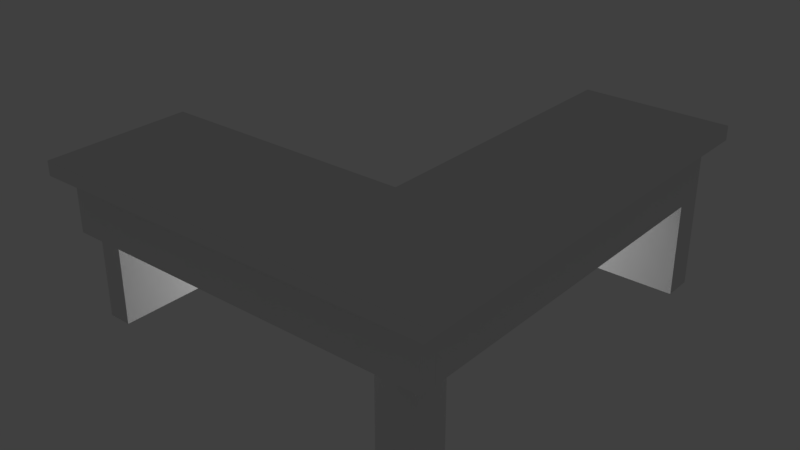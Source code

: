 # Source: desk.blend  (saved by Blender 2.78.0; exported with 4.5.12 LTS)
import bpy
from mathutils import Matrix  # noqa: F401  (used for matrix-valued properties, if any)

bpy.ops.wm.read_factory_settings(use_empty=True)
scene = bpy.context.scene
scene.name = 'Scene'

# ---- collections
col_collection_1 = bpy.data.collections.new('Collection 1'); scene.collection.children.link(col_collection_1)

# ---- materials (node trees are filled in below, after node groups)
mat_material = bpy.data.materials.new('Material')
mat_material.alpha_threshold = 0.0
mat_material.use_transparent_shadow = False
mat_material.roughness = 0.5
mat_material.line_color = (0.0, 0.0, 0.0, 1.0)

# ---- material node trees

# ---- world
world_world = bpy.data.worlds.new('World'); scene.world = world_world
world_world.color = (0.05088, 0.05088, 0.05088)
world_world.use_sun_shadow = False
world_world.sun_shadow_jitter_overblur = 0.0
world_world.cycles.sampling_method = 'MANUAL'

# ---- lights
light_lamp = bpy.data.lights.new('Lamp', 'POINT')
light_lamp.transmission_factor = 0.0
light_lamp.cutoff_distance = 30.0
light_lamp.energy = 100.0
light_lamp.shadow_buffer_clip_start = 1.001
light_lamp.shadow_soft_size = 0.1
light_lamp.shadow_maximum_resolution = 0.006
light_lamp.use_absolute_resolution = True

# ---- meshes
me_cube_003 = bpy.data.meshes.new('Cube.003')
me_cube_003.from_pydata([(0.2304, -4.327, -1.0), (0.2304, -4.327, 1.0), (0.2304, -3.821, -1.0), (0.2304, -3.821, 1.0), (0.7439, -4.327, -1.0), (0.7439, -4.327, 1.0), (0.7439, -3.821, -1.0), (0.7439, -3.821, 1.0), (-0.1899, 0.6038, -1.0), (-0.1899, 0.6038, 1.0), (-0.1899, 1.0, -1.0), (-0.1899, 1.0, 1.0), (1.0, 0.6038, -1.0), (1.0, 0.6038, 1.0), (1.0, 1.0, -1.0), (1.0, 1.0, 1.0), (-0.8, -4.77, 1.009), (-0.8, -4.77, 1.2), (-0.8, -2.77, 1.009), (-0.8, -2.77, 1.2), (1.2, -4.77, 1.009), (1.2, -4.77, 1.2), (1.2, -2.77, 1.009), (1.2, -2.77, 1.2), (-0.8, 1.211, 1.2), (-0.8, 1.211, 1.009), (1.2, 1.211, 1.009), (1.2, 1.211, 1.2), (-4.323, -2.77, 1.009), (-4.323, -4.77, 1.009), (-4.323, -4.77, 1.2), (-4.323, -2.77, 1.2), (-4.119, -4.335, -1.0), (-4.119, -4.335, 1.0), (-4.119, -3.204, -1.0), (-4.119, -3.204, 1.0), (-3.8, -4.335, -1.0), (-3.8, -4.335, 1.0), (-3.8, -3.204, -1.0), (-3.8, -3.204, 1.0), (0.7534, -4.338, 0.2538), (0.7534, -4.338, 1.0), (0.7534, 0.9923, 0.2538), (0.7534, 0.9923, 1.0), (1.001, -4.338, 0.2538), (1.001, -4.338, 1.0), (1.001, 0.9923, 0.2538), (1.001, 0.9923, 1.0), (0.01256, -4.557, 0.1897), (1.0, -4.337, 0.2605), (1.0, -4.57, 0.2605), (-4.126, -4.57, 0.2605), (-4.126, -4.337, 0.2605), (1.0, -4.337, 1.0), (1.0, -4.57, 1.0), (-4.126, -4.57, 1.0), (-4.126, -4.337, 1.0)], [(40, 48)], [(0, 1, 3, 2), (2, 3, 7, 6), (6, 7, 5, 4), (4, 5, 1, 0), (2, 6, 4, 0), (7, 3, 1, 5), (8, 9, 11, 10), (10, 11, 15, 14), (14, 15, 13, 12), (12, 13, 9, 8), (10, 14, 12, 8), (15, 11, 9, 13), (19, 18, 28, 31), (18, 19, 24, 25), (22, 23, 21, 20), (20, 21, 17, 16), (18, 22, 20, 16), (23, 19, 17, 21), (25, 24, 27, 26), (23, 22, 26, 27), (22, 18, 25, 26), (19, 23, 27, 24), (29, 30, 31, 28), (16, 17, 30, 29), (17, 19, 31, 30), (18, 16, 29, 28), (32, 33, 35, 34), (34, 35, 39, 38), (38, 39, 37, 36), (36, 37, 33, 32), (34, 38, 36, 32), (39, 35, 33, 37), (40, 41, 43, 42), (42, 43, 47, 46), (46, 47, 45, 44), (44, 45, 41, 40), (42, 46, 44, 40), (47, 43, 41, 45), (49, 50, 51, 52), (53, 56, 55, 54), (49, 53, 54, 50), (50, 54, 55, 51), (51, 55, 56, 52), (53, 49, 52, 56)])
_uv = me_cube_003.uv_layers.new(name='UVMap')
_uv.uv.foreach_set('vector', [0.0, 0.0, 1.0, 0.0, 1.0, 1.0, 0.0, 1.0, 0.0, 0.0, 1.0, 0.0, 1.0, 1.0, 0.0, 1.0, 0.0, 0.0, 1.0, 0.0, 1.0, 1.0, 0.0, 1.0, 0.0, 0.0, 1.0, 0.0, 1.0, 1.0, 0.0, 1.0, 0.0, 0.0, 1.0, 0.0, 1.0, 1.0, 0.0, 1.0, 0.0, 0.0, 1.0, 0.0, 1.0, 1.0, 0.0, 1.0, 0.0, 0.0, 1.0, 0.0, 1.0, 1.0, 0.0, 1.0, 0.0, 0.0, 1.0, 0.0, 1.0, 1.0, 0.0, 1.0, 0.0, 0.0, 1.0, 0.0, 1.0, 1.0, 0.0, 1.0, 0.0, 0.0, 1.0, 0.0, 1.0, 1.0, 0.0, 1.0, 0.0, 0.0, 1.0, 0.0, 1.0, 1.0, 0.0, 1.0, 0.0, 0.0, 1.0, 0.0, 1.0, 1.0, 0.0, 1.0, 0.0, 0.0, 1.0, 0.0, 1.0, 1.0, 0.0, 1.0, 0.0, 0.0, 1.0, 0.0, 1.0, 1.0, 0.0, 1.0, 0.0, 0.0, 1.0, 0.0, 1.0, 1.0, 0.0, 1.0, 0.0, 0.0, 1.0, 0.0, 1.0, 1.0, 0.0, 1.0, 0.0, 0.0, 1.0, 0.0, 1.0, 1.0, 0.0, 1.0, 0.0, 0.0, 1.0, 0.0, 1.0, 1.0, 0.0, 1.0, 0.0, 0.0, 1.0, 0.0, 1.0, 1.0, 0.0, 1.0, 0.0, 0.0, 1.0, 0.0, 1.0, 1.0, 0.0, 1.0, 0.0, 0.0, 1.0, 0.0, 1.0, 1.0, 0.0, 1.0, 0.0, 0.0, 1.0, 0.0, 1.0, 1.0, 0.0, 1.0, 0.0, 0.0, 1.0, 0.0, 1.0, 1.0, 0.0, 1.0, 0.0, 0.0, 1.0, 0.0, 1.0, 1.0, 0.0, 1.0, 0.0, 0.0, 1.0, 0.0, 1.0, 1.0, 0.0, 1.0, 0.0, 0.0, 1.0, 0.0, 1.0, 1.0, 0.0, 1.0, 0.0, 0.0, 1.0, 0.0, 1.0, 1.0, 0.0, 1.0, 0.0, 0.0, 1.0, 0.0, 1.0, 1.0, 0.0, 1.0, 0.0, 0.0, 1.0, 0.0, 1.0, 1.0, 0.0, 1.0, 0.0, 0.0, 1.0, 0.0, 1.0, 1.0, 0.0, 1.0, 0.0, 0.0, 1.0, 0.0, 1.0, 1.0, 0.0, 1.0, 0.0, 0.0, 1.0, 0.0, 1.0, 1.0, 0.0, 1.0, 0.0, 0.0, 1.0, 0.0, 1.0, 1.0, 0.0, 1.0, 0.0, 0.0, 1.0, 0.0, 1.0, 1.0, 0.0, 1.0, 0.0, 0.0, 1.0, 0.0, 1.0, 1.0, 0.0, 1.0, 0.0, 0.0, 1.0, 0.0, 1.0, 1.0, 0.0, 1.0, 0.0, 0.0, 1.0, 0.0, 1.0, 1.0, 0.0, 1.0, 0.0, 0.0, 1.0, 0.0, 1.0, 1.0, 0.0, 1.0, 0.0, 0.0, 1.0, 0.0, 1.0, 1.0, 0.0, 1.0, 0.0, 0.0, 1.0, 0.0, 1.0, 1.0, 0.0, 1.0, 0.0, 0.0, 1.0, 0.0, 1.0, 1.0, 0.0, 1.0, 0.0, 0.0, 1.0, 0.0, 1.0, 1.0, 0.0, 1.0, 0.0, 0.0, 1.0, 0.0, 1.0, 1.0, 0.0, 1.0, 0.0, 0.0, 1.0, 0.0, 1.0, 1.0, 0.0, 1.0])
me_cube_003.materials.append(mat_material)
me_cube_003.use_remesh_preserve_volume = False
me_cube_003.use_remesh_preserve_attributes = False
me_cube_003.use_mirror_vertex_groups = False
me_cube_003.update()

# ---- objects
ob_desk = bpy.data.objects.new('Desk', me_cube_003)
ob_lamp = bpy.data.objects.new('Lamp', light_lamp)

# ---- transforms, parenting, visibility, modifiers, constraints
ob_desk.location = (0.0, 3.57, 0.0)
ob_desk.lineart.crease_threshold = 0.0
ob_lamp.location = (-1.861, 2.007, -0.5547)
ob_lamp.rotation_euler = (0.6503, 0.05522, 1.866)
ob_lamp.lock_rotations_4d = False
ob_lamp.empty_display_type = 'ARROWS'
ob_lamp.color = (0.0, 0.0, 0.0, 0.0)
ob_lamp.lineart.crease_threshold = 0.0

# ---- collection membership
col_collection_1.objects.link(ob_desk)
col_collection_1.objects.link(ob_lamp)

# ---- scene / render settings (as saved in the file)
scene.frame_start = 1; scene.frame_end = 250; scene.frame_set(1)
scene.render.engine = 'BLENDER_EEVEE_NEXT'
scene.render.resolution_percentage = 50
scene.render.dither_intensity = 0.0
scene.cycles.use_denoising = False
scene.cycles.samples = 128
scene.cycles.sampling_pattern = 'TABULATED_SOBOL'
scene.cycles.light_sampling_threshold = 0.0
scene.cycles.use_adaptive_sampling = False
scene.cycles.use_light_tree = False
scene.cycles.blur_glossy = 0.0
scene.cycles.sample_clamp_indirect = 0.0
scene.view_settings.view_transform = 'Standard'
bpy.context.view_layer.update()

# ---- added for rendering (the .blend has no active camera): camera
cam_auto = bpy.data.cameras.new('AutoCamera')
cam_auto.lens = 50.0
cam_auto.sensor_width = 36.0
cam_auto.clip_end = 1000.0
ob_auto_camera = bpy.data.objects.new('AutoCamera', cam_auto)
scene.collection.objects.link(ob_auto_camera)
ob_auto_camera.location = (6.24099, -7.57268, 6.34212)
ob_auto_camera.rotation_euler = (1.09748, -7.21219e-08, 0.694738)
scene.camera = ob_auto_camera
bpy.context.view_layer.update()
